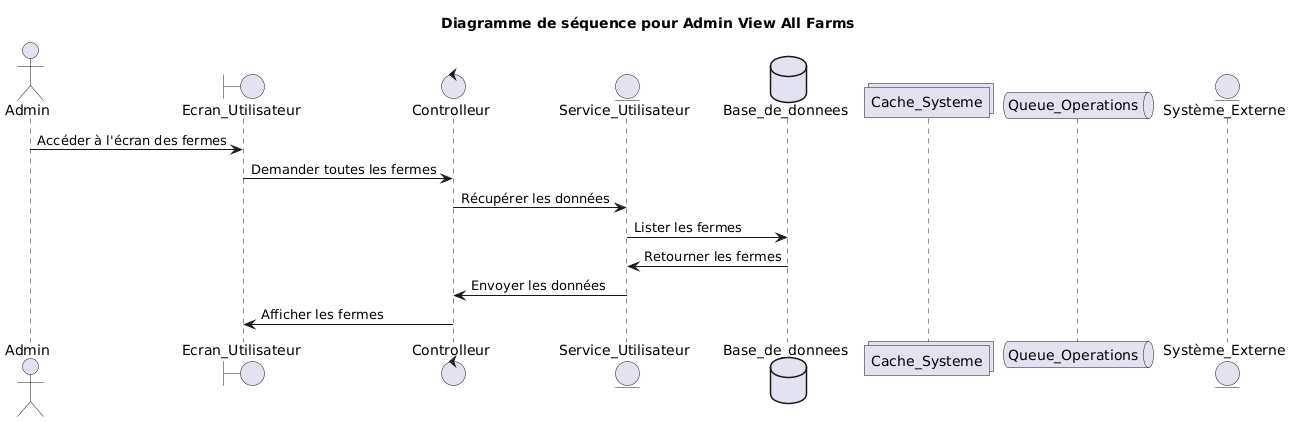

The diagram above was rendered by PlantUML. Its source (embedded in the PNG):
@startuml
title Diagramme de séquence pour Admin View All Farms
actor Admin
boundary Ecran_Utilisateur
control Controlleur
entity Service_Utilisateur
database Base_de_donnees
collections Cache_Systeme
queue Queue_Operations
entity Système_Externe
Admin -> Ecran_Utilisateur: Accéder à l'écran des fermes
Ecran_Utilisateur -> Controlleur: Demander toutes les fermes
Controlleur -> Service_Utilisateur: Récupérer les données
Service_Utilisateur -> Base_de_donnees: Lister les fermes
Base_de_donnees -> Service_Utilisateur: Retourner les fermes
Service_Utilisateur -> Controlleur: Envoyer les données
Controlleur -> Ecran_Utilisateur: Afficher les fermes
@enduml